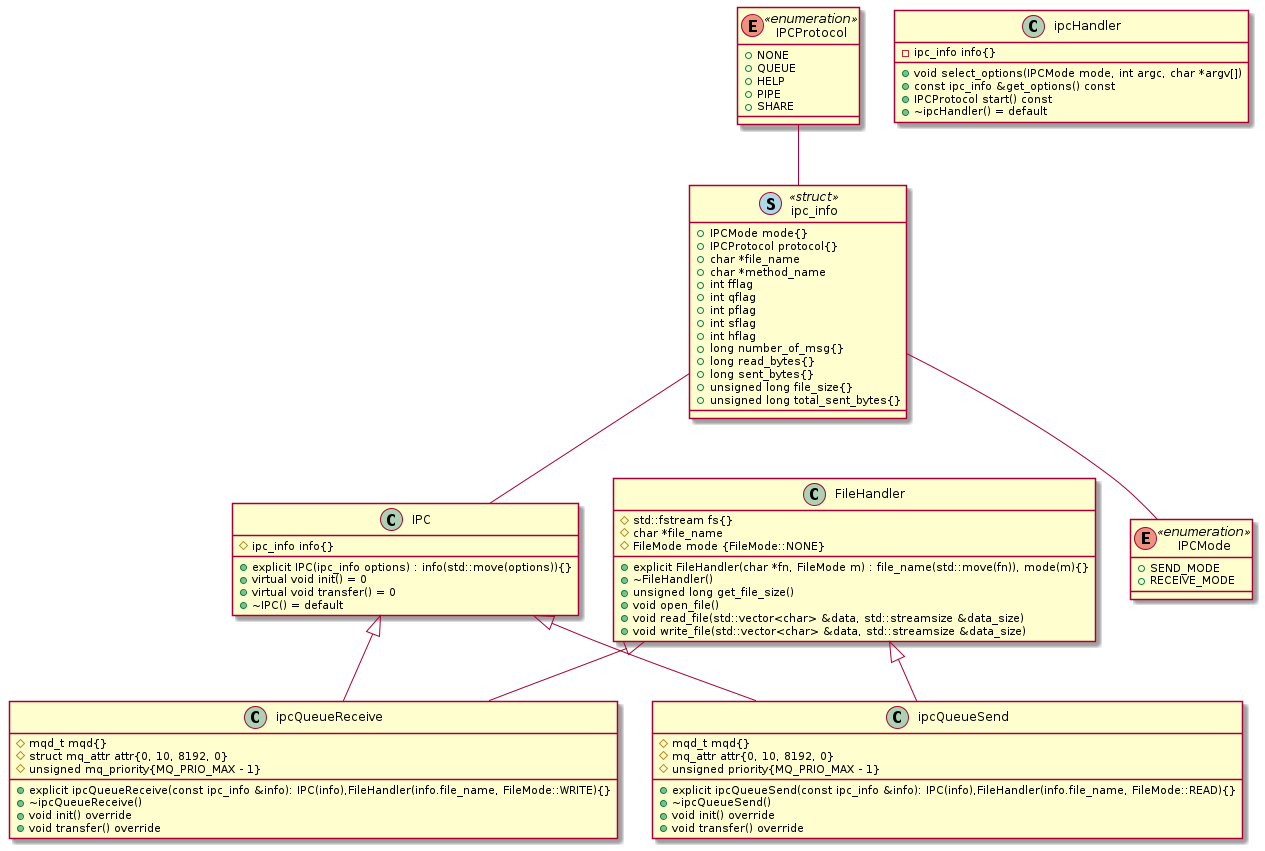

The diagram above was rendered by PlantUML. Its source (embedded in the PNG):
@startuml
class IPC
{
	# ipc_info info{}
	
	+ explicit IPC(ipc_info options) : info(std::move(options)){}
	+ virtual void init() = 0
	+ virtual void transfer() = 0
    + ~IPC() = default
}

class ipcHandler
{
	- ipc_info info{}

	+ void select_options(IPCMode mode, int argc, char *argv[])
	+ const ipc_info &get_options() const
	+ IPCProtocol start() const
    +  ~ipcHandler() = default
}

class FileHandler
{
	# std::fstream fs{}
	# char *file_name
	# FileMode mode {FileMode::NONE}

	+ explicit FileHandler(char *fn, FileMode m) : file_name(std::move(fn)), mode(m){}
	+ ~FileHandler()
	+ unsigned long get_file_size()
	+ void open_file()
	+ void read_file(std::vector<char> &data, std::streamsize &data_size)
	+ void write_file(std::vector<char> &data, std::streamsize &data_size)
}

class ipcQueueReceive
{
    # mqd_t mqd{}
    # struct mq_attr attr{0, 10, 8192, 0}
    # unsigned mq_priority{MQ_PRIO_MAX - 1}

	+ explicit ipcQueueReceive(const ipc_info &info): IPC(info),FileHandler(info.file_name, FileMode::WRITE){}
	+ ~ipcQueueReceive()
	+ void init() override
	+ void transfer() override
}

class ipcQueueSend
{
	# mqd_t mqd{}
	# mq_attr attr{0, 10, 8192, 0}
	# unsigned priority{MQ_PRIO_MAX - 1}

	+ explicit ipcQueueSend(const ipc_info &info): IPC(info),FileHandler(info.file_name, FileMode::READ){}
	+ ~ipcQueueSend()
	+ void init() override
	+ void transfer() override
}


enum IPCProtocol<<enumeration>>
{
	+ NONE
	+ QUEUE
	+ HELP
	+ PIPE
    + SHARE
}

enum IPCMode<<enumeration>>
{
	+ SEND_MODE
	+ RECEIVE_MODE
}

class ipc_info << (S,lightblue) struct>>
{
	+ IPCMode mode{}
	+ IPCProtocol protocol{}
	+ char *file_name
	+ char *method_name
	+ int fflag
    + int qflag
    + int pflag
    + int sflag
    + int hflag
}

class ipc_info << (S,lightblue) struct>>
{
	+ long number_of_msg{}
	+ long read_bytes{}
	+ long sent_bytes{}
	+ unsigned long file_size{}
	+ unsigned long total_sent_bytes{}
}




IPC <|-- ipcQueueSend
FileHandler <|-- ipcQueueSend
IPC <|-- ipcQueueReceive
FileHandler <|-- ipcQueueReceive

IPCProtocol -- ipc_info
ipc_info -- IPC
ipc_info -- IPCMode

@enduml